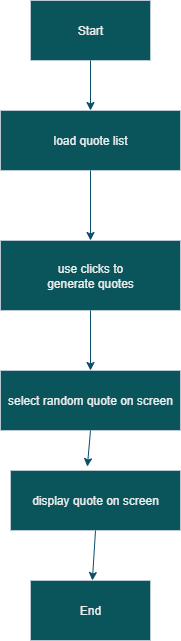

The diagram above was exported from draw.io. Its source (the exported page's mxGraphModel, read from the mxfile embedded in the PNG):
<mxGraphModel dx="1213" dy="643" grid="1" gridSize="10" guides="1" tooltips="1" connect="1" arrows="1" fold="1" page="1" pageScale="1" pageWidth="850" pageHeight="1100" math="0" shadow="0">
  <root>
    <mxCell id="0" />
    <mxCell id="1" parent="0" />
    <mxCell id="S1jdOYsQIq-zVl5MDWTl-1" value="Start" style="rounded=0;whiteSpace=wrap;html=1;labelBackgroundColor=none;fillColor=#09555B;strokeColor=#BAC8D3;fontColor=#EEEEEE;" vertex="1" parent="1">
      <mxGeometry x="230" y="30" width="120" height="60" as="geometry" />
    </mxCell>
    <mxCell id="S1jdOYsQIq-zVl5MDWTl-2" value="load quote list" style="rounded=0;whiteSpace=wrap;html=1;labelBackgroundColor=none;fillColor=#09555B;strokeColor=#BAC8D3;fontColor=#EEEEEE;" vertex="1" parent="1">
      <mxGeometry x="200" y="140" width="180" height="60" as="geometry" />
    </mxCell>
    <mxCell id="S1jdOYsQIq-zVl5MDWTl-3" value="use clicks to&lt;div&gt;generate quotes&lt;/div&gt;" style="rounded=0;whiteSpace=wrap;html=1;labelBackgroundColor=none;fillColor=#09555B;strokeColor=#BAC8D3;fontColor=#EEEEEE;" vertex="1" parent="1">
      <mxGeometry x="200" y="270" width="180" height="70" as="geometry" />
    </mxCell>
    <mxCell id="S1jdOYsQIq-zVl5MDWTl-4" value="select random quote on screen" style="rounded=0;whiteSpace=wrap;html=1;labelBackgroundColor=none;fillColor=#09555B;strokeColor=#BAC8D3;fontColor=#EEEEEE;" vertex="1" parent="1">
      <mxGeometry x="200" y="400" width="180" height="60" as="geometry" />
    </mxCell>
    <mxCell id="S1jdOYsQIq-zVl5MDWTl-5" value="display quote on screen" style="rounded=0;whiteSpace=wrap;html=1;labelBackgroundColor=none;fillColor=#09555B;strokeColor=#BAC8D3;fontColor=#EEEEEE;" vertex="1" parent="1">
      <mxGeometry x="210" y="500" width="170" height="60" as="geometry" />
    </mxCell>
    <mxCell id="S1jdOYsQIq-zVl5MDWTl-6" value="End" style="rounded=0;whiteSpace=wrap;html=1;labelBackgroundColor=none;fillColor=#09555B;strokeColor=#BAC8D3;fontColor=#EEEEEE;" vertex="1" parent="1">
      <mxGeometry x="230" y="610" width="120" height="60" as="geometry" />
    </mxCell>
    <mxCell id="S1jdOYsQIq-zVl5MDWTl-7" value="" style="endArrow=classic;html=1;rounded=0;exitX=0.5;exitY=1;exitDx=0;exitDy=0;labelBackgroundColor=none;strokeColor=#0B4D6A;fontColor=default;" edge="1" parent="1" source="S1jdOYsQIq-zVl5MDWTl-5" target="S1jdOYsQIq-zVl5MDWTl-6">
      <mxGeometry width="50" height="50" relative="1" as="geometry">
        <mxPoint x="250" y="420" as="sourcePoint" />
        <mxPoint x="295" y="600" as="targetPoint" />
      </mxGeometry>
    </mxCell>
    <mxCell id="S1jdOYsQIq-zVl5MDWTl-8" value="" style="endArrow=classic;html=1;rounded=0;exitX=0.5;exitY=1;exitDx=0;exitDy=0;entryX=0.452;entryY=-0.065;entryDx=0;entryDy=0;entryPerimeter=0;labelBackgroundColor=none;strokeColor=#0B4D6A;fontColor=default;" edge="1" parent="1" source="S1jdOYsQIq-zVl5MDWTl-4" target="S1jdOYsQIq-zVl5MDWTl-5">
      <mxGeometry width="50" height="50" relative="1" as="geometry">
        <mxPoint x="250" y="420" as="sourcePoint" />
        <mxPoint x="300" y="370" as="targetPoint" />
      </mxGeometry>
    </mxCell>
    <mxCell id="S1jdOYsQIq-zVl5MDWTl-10" value="" style="endArrow=classic;html=1;rounded=0;exitX=0.5;exitY=1;exitDx=0;exitDy=0;entryX=0.5;entryY=0;entryDx=0;entryDy=0;labelBackgroundColor=none;strokeColor=#0B4D6A;fontColor=default;" edge="1" parent="1" source="S1jdOYsQIq-zVl5MDWTl-3" target="S1jdOYsQIq-zVl5MDWTl-4">
      <mxGeometry width="50" height="50" relative="1" as="geometry">
        <mxPoint x="250" y="420" as="sourcePoint" />
        <mxPoint x="300" y="370" as="targetPoint" />
      </mxGeometry>
    </mxCell>
    <mxCell id="S1jdOYsQIq-zVl5MDWTl-11" value="" style="endArrow=classic;html=1;rounded=0;exitX=0.5;exitY=1;exitDx=0;exitDy=0;labelBackgroundColor=none;strokeColor=#0B4D6A;fontColor=default;" edge="1" parent="1" source="S1jdOYsQIq-zVl5MDWTl-2">
      <mxGeometry width="50" height="50" relative="1" as="geometry">
        <mxPoint x="280" y="220" as="sourcePoint" />
        <mxPoint x="290" y="270" as="targetPoint" />
      </mxGeometry>
    </mxCell>
    <mxCell id="S1jdOYsQIq-zVl5MDWTl-12" value="" style="endArrow=classic;html=1;rounded=0;exitX=0.5;exitY=1;exitDx=0;exitDy=0;entryX=0.5;entryY=0;entryDx=0;entryDy=0;labelBackgroundColor=none;strokeColor=#0B4D6A;fontColor=default;" edge="1" parent="1" source="S1jdOYsQIq-zVl5MDWTl-1" target="S1jdOYsQIq-zVl5MDWTl-2">
      <mxGeometry width="50" height="50" relative="1" as="geometry">
        <mxPoint x="250" y="280" as="sourcePoint" />
        <mxPoint x="290" y="130" as="targetPoint" />
      </mxGeometry>
    </mxCell>
  </root>
</mxGraphModel>